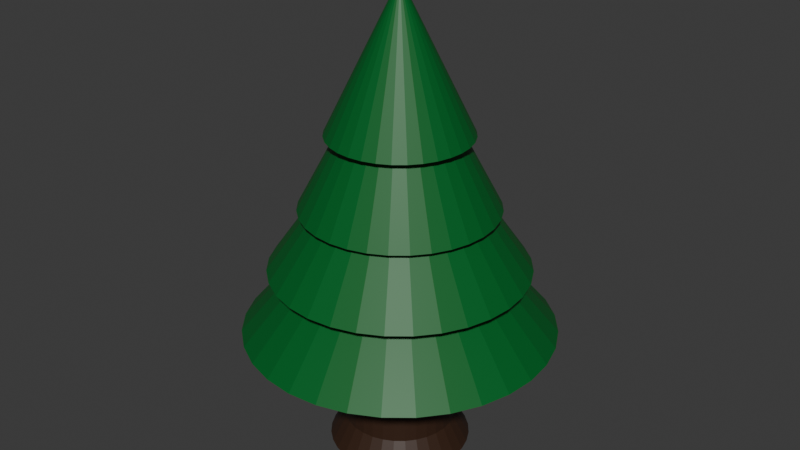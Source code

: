 # Source: ConeTree.blend  (saved by Blender 4.5.90; exported with 4.5.12 LTS)
import bpy
from mathutils import Matrix  # noqa: F401  (used for matrix-valued properties, if any)

bpy.ops.wm.read_factory_settings(use_empty=True)
scene = bpy.context.scene
scene.name = 'Scene'

# ---- collections
col_collection = bpy.data.collections.new('Collection'); scene.collection.children.link(col_collection)

# ---- materials (node trees are filled in below, after node groups)
mat_brown = bpy.data.materials.new('Brown')
mat_green = bpy.data.materials.new('Green')
mat_green.alpha_threshold = 0.0
mat_green.roughness = 0.5
mat_green.line_color = (0.0, 0.0, 0.0, 1.0)

# ---- material node trees
mat_brown.use_nodes = True; mat_brown.node_tree.nodes.clear()
_N = mat_brown.node_tree.nodes; _L = mat_brown.node_tree.links
n0 = _N.new('ShaderNodeBsdfPrincipled'); n0.name = 'Principled BSDF'; n0.location = (-200, 100)
n0.inputs[0].default_value = (0.03944, 0.01659, 0.007669, 1.0)
n1 = _N.new('ShaderNodeOutputMaterial'); n1.name = 'Material Output'; n1.location = (200, 100)
_L.new(n0.outputs[0], n1.inputs[0])
n1.is_active_output = True
mat_green.use_nodes = True; mat_green.node_tree.nodes.clear()
_N = mat_green.node_tree.nodes; _L = mat_green.node_tree.links
n0 = _N.new('ShaderNodeOutputMaterial'); n0.name = 'Material Output'; n0.location = (200, 100)
n1 = _N.new('ShaderNodeBsdfPrincipled'); n1.name = 'Principled BSDF'; n1.location = (-200, 100)
n1.inputs[0].default_value = (0.0004343, 0.13, 0.02037, 1.0)
n1.inputs[3].default_value = 1.45
_L.new(n1.outputs[0], n0.inputs[0])
n0.is_active_output = True

# ---- world
world_world = bpy.data.worlds.new('World'); scene.world = world_world
world_world.use_nodes = True; world_world.node_tree.nodes.clear()
_N = world_world.node_tree.nodes; _L = world_world.node_tree.links
n0 = _N.new('ShaderNodeOutputWorld'); n0.name = 'World Output'; n0.location = (200, 100)
n1 = _N.new('ShaderNodeBackground'); n1.name = 'Background'; n1.location = (-200, 100)
n1.inputs[0].default_value = (0.05088, 0.05088, 0.05088, 1.0)
_L.new(n1.outputs[0], n0.inputs[0])
n0.is_active_output = True
world_world.color = (0.05088, 0.05088, 0.05088)
world_world.sun_shadow_jitter_overblur = 0.0

# ---- meshes
me_cylinder = bpy.data.meshes.new('Cylinder')
me_cylinder.from_pydata([(-4.784e-10, 0.8034, 0.0), (1.514e-09, 0.6388, 0.3006), (0.1567, 0.7879, 0.0), (0.1246, 0.6266, 0.3006), (0.3074, 0.7422, 0.0), (0.2445, 0.5902, 0.3006), (0.4463, 0.668, 0.0), (0.3549, 0.5312, 0.3006), (0.5681, 0.5681, 0.0), (0.4517, 0.4517, 0.3006), (0.668, 0.4463, 0.0), (0.5312, 0.3549, 0.3006), (0.7422, 0.3074, 0.0), (0.5902, 0.2445, 0.3006), (0.7879, 0.1567, 0.0), (0.6266, 0.1246, 0.3006), (0.8034, -2.452e-09, 0.0), (0.6388, 0.0, 0.3006), (0.7879, -0.1567, 0.0), (0.6266, -0.1246, 0.3006), (0.7422, -0.3074, 0.0), (0.5902, -0.2445, 0.3006), (0.668, -0.4463, 0.0), (0.5312, -0.3549, 0.3006), (0.5681, -0.5681, 0.0), (0.4517, -0.4517, 0.3006), (0.4463, -0.668, 0.0), (0.3549, -0.5312, 0.3006), (0.3074, -0.7422, 0.0), (0.2445, -0.5902, 0.3006), (0.1567, -0.7879, 0.0), (0.1246, -0.6266, 0.3006), (-4.784e-10, -0.8034, 0.0), (1.514e-09, -0.6388, 0.3006), (-0.1567, -0.7879, 0.0), (-0.1246, -0.6266, 0.3006), (-0.3074, -0.7422, 0.0), (-0.2445, -0.5902, 0.3006), (-0.4463, -0.668, 0.0), (-0.3549, -0.5312, 0.3006), (-0.5681, -0.5681, 0.0), (-0.4517, -0.4517, 0.3006), (-0.668, -0.4463, 0.0), (-0.5312, -0.3549, 0.3006), (-0.7422, -0.3074, 0.0), (-0.5902, -0.2445, 0.3006), (-0.7879, -0.1567, 0.0), (-0.6266, -0.1246, 0.3006), (-0.8034, -2.452e-09, 0.0), (-0.6388, 0.0, 0.3006), (-0.7879, 0.1567, 0.0), (-0.6266, 0.1246, 0.3006), (-0.7422, 0.3074, 0.0), (-0.5902, 0.2445, 0.3006), (-0.668, 0.4463, 0.0), (-0.5312, 0.3549, 0.3006), (-0.5681, 0.5681, 0.0), (-0.4517, 0.4517, 0.3006), (-0.4463, 0.668, 0.0), (-0.3549, 0.5312, 0.3006), (-0.3074, 0.7422, 0.0), (-0.2445, 0.5902, 0.3006), (-0.1567, 0.7879, 0.0), (-0.1246, 0.6266, 0.3006), (0.1139, 0.5728, 1.807), (7.913e-09, 0.584, 1.807), (0.2235, 0.5396, 1.807), (0.3245, 0.4856, 1.807), (0.413, 0.413, 1.807), (0.4856, 0.3245, 1.807), (0.5396, 0.2235, 1.807), (0.5728, 0.1139, 1.807), (0.584, -3.196e-10, 1.807), (0.5728, -0.1139, 1.807), (0.5396, -0.2235, 1.807), (0.4856, -0.3245, 1.807), (0.413, -0.413, 1.807), (0.3245, -0.4856, 1.807), (0.2235, -0.5396, 1.807), (0.1139, -0.5728, 1.807), (7.913e-09, -0.584, 1.807), (-0.1139, -0.5728, 1.807), (-0.2235, -0.5396, 1.807), (-0.3245, -0.4856, 1.807), (-0.413, -0.413, 1.807), (-0.4856, -0.3245, 1.807), (-0.5396, -0.2235, 1.807), (-0.5728, -0.1139, 1.807), (-0.584, -3.196e-10, 1.807), (-0.5728, 0.1139, 1.807), (-0.5396, 0.2235, 1.807), (-0.4856, 0.3245, 1.807), (-0.413, 0.413, 1.807), (-0.3245, 0.4856, 1.807), (-0.2235, 0.5396, 1.807), (-0.1139, 0.5728, 1.807), (0.09923, 0.4989, 3.824), (-1.813e-08, 0.5086, 3.824), (0.1946, 0.4699, 3.824), (0.2826, 0.4229, 3.824), (0.3597, 0.3597, 3.824), (0.4229, 0.2826, 3.824), (0.4699, 0.1946, 3.824), (0.4989, 0.09923, 3.824), (0.5086, -6.138e-10, 3.824), (0.4989, -0.09923, 3.824), (0.4699, -0.1946, 3.824), (0.4229, -0.2826, 3.824), (0.3597, -0.3597, 3.824), (0.2826, -0.4229, 3.824), (0.1946, -0.4699, 3.824), (0.09923, -0.4989, 3.824), (-1.813e-08, -0.5086, 3.824), (-0.09923, -0.4989, 3.824), (-0.1946, -0.4699, 3.824), (-0.2826, -0.4229, 3.824), (-0.3597, -0.3597, 3.824), (-0.4229, -0.2826, 3.824), (-0.4699, -0.1946, 3.824), (-0.4989, -0.09923, 3.824), (-0.5086, -6.138e-10, 3.824), (-0.4989, 0.09923, 3.824), (-0.4699, 0.1946, 3.824), (-0.4229, 0.2826, 3.824), (-0.3597, 0.3597, 3.824), (-0.2826, 0.4229, 3.824), (-0.1946, 0.4699, 3.824), (-0.09923, 0.4989, 3.824), (0.04529, 0.2277, 4.651), (3.469e-07, 0.2322, 4.651), (0.08884, 0.2145, 4.651), (0.129, 0.193, 4.651), (0.1642, 0.1642, 4.651), (0.193, 0.129, 4.651), (0.2145, 0.08884, 4.651), (0.2277, 0.04529, 4.651), (0.2322, 6.301e-09, 4.651), (0.2277, -0.04529, 4.651), (0.2145, -0.08884, 4.651), (0.193, -0.129, 4.651), (0.1642, -0.1642, 4.651), (0.129, -0.193, 4.651), (0.08884, -0.2145, 4.651), (0.04529, -0.2277, 4.651), (3.469e-07, -0.2322, 4.651), (-0.04529, -0.2277, 4.651), (-0.08884, -0.2145, 4.651), (-0.129, -0.193, 4.651), (-0.1642, -0.1642, 4.651), (-0.193, -0.129, 4.651), (-0.2145, -0.08884, 4.651), (-0.2277, -0.04529, 4.651), (-0.2322, 6.301e-09, 4.651), (-0.2277, 0.04529, 4.651), (-0.2145, 0.08884, 4.651), (-0.193, 0.129, 4.651), (-0.1642, 0.1642, 4.651), (-0.129, 0.193, 4.651), (-0.08884, 0.2145, 4.651), (-0.04529, 0.2277, 4.651), (-4.784e-10, 0.0, 0.0)], [], [(0, 1, 3, 2), (2, 3, 5, 4), (4, 5, 7, 6), (6, 7, 9, 8), (8, 9, 11, 10), (10, 11, 13, 12), (12, 13, 15, 14), (14, 15, 17, 16), (16, 17, 19, 18), (18, 19, 21, 20), (20, 21, 23, 22), (22, 23, 25, 24), (24, 25, 27, 26), (26, 27, 29, 28), (28, 29, 31, 30), (30, 31, 33, 32), (32, 33, 35, 34), (34, 35, 37, 36), (36, 37, 39, 38), (38, 39, 41, 40), (40, 41, 43, 42), (42, 43, 45, 44), (44, 45, 47, 46), (46, 47, 49, 48), (48, 49, 51, 50), (50, 51, 53, 52), (52, 53, 55, 54), (54, 55, 57, 56), (56, 57, 59, 58), (58, 59, 61, 60), (5, 3, 64, 66), (60, 61, 63, 62), (62, 63, 1, 0), (60, 62, 160), (81, 80, 112, 113), (23, 21, 74, 75), (41, 39, 83, 84), (59, 57, 92, 93), (15, 13, 70, 71), (33, 31, 79, 80), (51, 49, 88, 89), (7, 5, 66, 67), (25, 23, 75, 76), (43, 41, 84, 85), (61, 59, 93, 94), (17, 15, 71, 72), (35, 33, 80, 81), (53, 51, 89, 90), (9, 7, 67, 68), (27, 25, 76, 77), (45, 43, 85, 86), (63, 61, 94, 95), (19, 17, 72, 73), (37, 35, 81, 82), (55, 53, 90, 91), (11, 9, 68, 69), (29, 27, 77, 78), (47, 45, 86, 87), (3, 1, 65, 64), (1, 63, 95, 65), (21, 19, 73, 74), (39, 37, 82, 83), (57, 55, 91, 92), (13, 11, 69, 70), (31, 29, 78, 79), (49, 47, 87, 88), (116, 115, 147, 148), (68, 67, 99, 100), (95, 94, 126, 127), (82, 81, 113, 114), (69, 68, 100, 101), (65, 95, 127, 97), (83, 82, 114, 115), (70, 69, 101, 102), (84, 83, 115, 116), (71, 70, 102, 103), (85, 84, 116, 117), (72, 71, 103, 104), (86, 85, 117, 118), (73, 72, 104, 105), (87, 86, 118, 119), (74, 73, 105, 106), (88, 87, 119, 120), (75, 74, 106, 107), (89, 88, 120, 121), (76, 75, 107, 108), (90, 89, 121, 122), (77, 76, 108, 109), (91, 90, 122, 123), (78, 77, 109, 110), (64, 65, 97, 96), (92, 91, 123, 124), (79, 78, 110, 111), (66, 64, 96, 98), (93, 92, 124, 125), (80, 79, 111, 112), (67, 66, 98, 99), (94, 93, 125, 126), (128, 129, 159, 158, 157, 156, 155, 154, 153, 152, 151, 150, 149, 148, 147, 146, 145, 144, 143, 142, 141, 140, 139, 138, 137, 136, 135, 134, 133, 132, 131, 130), (103, 102, 134, 135), (117, 116, 148, 149), (104, 103, 135, 136), (118, 117, 149, 150), (105, 104, 136, 137), (119, 118, 150, 151), (106, 105, 137, 138), (120, 119, 151, 152), (107, 106, 138, 139), (121, 120, 152, 153), (108, 107, 139, 140), (122, 121, 153, 154), (109, 108, 140, 141), (123, 122, 154, 155), (110, 109, 141, 142), (96, 97, 129, 128), (124, 123, 155, 156), (111, 110, 142, 143), (98, 96, 128, 130), (125, 124, 156, 157), (112, 111, 143, 144), (99, 98, 130, 131), (126, 125, 157, 158), (113, 112, 144, 145), (100, 99, 131, 132), (127, 126, 158, 159), (114, 113, 145, 146), (101, 100, 132, 133), (97, 127, 159, 129), (115, 114, 146, 147), (102, 101, 133, 134), (62, 0, 160), (28, 30, 160), (44, 46, 160), (12, 14, 160), (160, 48, 50), (50, 52, 160), (52, 54, 160), (54, 56, 160), (56, 58, 160), (58, 60, 160), (30, 32, 160), (160, 16, 18), (18, 20, 160), (20, 22, 160), (22, 24, 160), (24, 26, 160), (26, 28, 160), (46, 48, 160), (160, 32, 34), (34, 36, 160), (36, 38, 160), (38, 40, 160), (40, 42, 160), (42, 44, 160), (14, 16, 160), (160, 0, 2), (2, 4, 160), (4, 6, 160), (6, 8, 160), (8, 10, 160), (10, 12, 160)])
_uv = me_cylinder.uv_layers.new(name='UVMap')
_uv.uv.foreach_set('vector', [1.0, 0.5, 1.0, 1.0, 0.9688, 1.0, 0.9688, 0.5, 0.9688, 0.5, 0.9688, 1.0, 0.9375, 1.0, 0.9375, 0.5, 0.9375, 0.5, 0.9375, 1.0, 0.9062, 1.0, 0.9062, 0.5, 0.9062, 0.5, 0.9062, 1.0, 0.875, 1.0, 0.875, 0.5, 0.875, 0.5, 0.875, 1.0, 0.8438, 1.0, 0.8438, 0.5, 0.8438, 0.5, 0.8438, 1.0, 0.8125, 1.0, 0.8125, 0.5, 0.8125, 0.5, 0.8125, 1.0, 0.7812, 1.0, 0.7812, 0.5, 0.7812, 0.5, 0.7812, 1.0, 0.75, 1.0, 0.75, 0.5, 0.75, 0.5, 0.75, 1.0, 0.7188, 1.0, 0.7188, 0.5, 0.7188, 0.5, 0.7188, 1.0, 0.6875, 1.0, 0.6875, 0.5, 0.6875, 0.5, 0.6875, 1.0, 0.6562, 1.0, 0.6562, 0.5, 0.6562, 0.5, 0.6562, 1.0, 0.625, 1.0, 0.625, 0.5, 0.625, 0.5, 0.625, 1.0, 0.5938, 1.0, 0.5938, 0.5, 0.5938, 0.5, 0.5938, 1.0, 0.5625, 1.0, 0.5625, 0.5, 0.5625, 0.5, 0.5625, 1.0, 0.5312, 1.0, 0.5312, 0.5, 0.5312, 0.5, 0.5312, 1.0, 0.5, 1.0, 0.5, 0.5, 0.5, 0.5, 0.5, 1.0, 0.4688, 1.0, 0.4688, 0.5, 0.4688, 0.5, 0.4688, 1.0, 0.4375, 1.0, 0.4375, 0.5, 0.4375, 0.5, 0.4375, 1.0, 0.4062, 1.0, 0.4062, 0.5, 0.4062, 0.5, 0.4062, 1.0, 0.375, 1.0, 0.375, 0.5, 0.375, 0.5, 0.375, 1.0, 0.3438, 1.0, 0.3438, 0.5, 0.3438, 0.5, 0.3438, 1.0, 0.3125, 1.0, 0.3125, 0.5, 0.3125, 0.5, 0.3125, 1.0, 0.2812, 1.0, 0.2812, 0.5, 0.2812, 0.5, 0.2812, 1.0, 0.25, 1.0, 0.25, 0.5, 0.25, 0.5, 0.25, 1.0, 0.2188, 1.0, 0.2188, 0.5, 0.2188, 0.5, 0.2188, 1.0, 0.1875, 1.0, 0.1875, 0.5, 0.1875, 0.5, 0.1875, 1.0, 0.1562, 1.0, 0.1562, 0.5, 0.1562, 0.5, 0.1562, 1.0, 0.125, 1.0, 0.125, 0.5, 0.125, 0.5, 0.125, 1.0, 0.09375, 1.0, 0.09375, 0.5, 0.09375, 0.5, 0.09375, 1.0, 0.0625, 1.0, 0.0625, 0.5, 0.9375, 1.0, 0.9688, 1.0, 0.9688, 1.0, 0.9375, 1.0, 0.0625, 0.5, 0.0625, 1.0, 0.03125, 1.0, 0.03125, 0.5, 0.03125, 0.5, 0.03125, 1.0, 0.0, 1.0, 0.0, 0.5, 0.6582, 0.4717, 0.7032, 0.4854, 0.75, 0.25, 0.4688, 1.0, 0.5, 1.0, 0.5, 1.0, 0.4688, 1.0, 0.6562, 1.0, 0.6875, 1.0, 0.6875, 1.0, 0.6562, 1.0, 0.375, 1.0, 0.4062, 1.0, 0.4062, 1.0, 0.375, 1.0, 0.09375, 1.0, 0.125, 1.0, 0.125, 1.0, 0.09375, 1.0, 0.7812, 1.0, 0.8125, 1.0, 0.8125, 1.0, 0.7812, 1.0, 0.5, 1.0, 0.5312, 1.0, 0.5312, 1.0, 0.5, 1.0, 0.2188, 1.0, 0.25, 1.0, 0.25, 1.0, 0.2188, 1.0, 0.9062, 1.0, 0.9375, 1.0, 0.9375, 1.0, 0.9062, 1.0, 0.625, 1.0, 0.6562, 1.0, 0.6562, 1.0, 0.625, 1.0, 0.3438, 1.0, 0.375, 1.0, 0.375, 1.0, 0.3438, 1.0, 0.0625, 1.0, 0.09375, 1.0, 0.09375, 1.0, 0.0625, 1.0, 0.75, 1.0, 0.7812, 1.0, 0.7812, 1.0, 0.75, 1.0, 0.4688, 1.0, 0.5, 1.0, 0.5, 1.0, 0.4688, 1.0, 0.1875, 1.0, 0.2188, 1.0, 0.2188, 1.0, 0.1875, 1.0, 0.875, 1.0, 0.9062, 1.0, 0.9062, 1.0, 0.875, 1.0, 0.5938, 1.0, 0.625, 1.0, 0.625, 1.0, 0.5938, 1.0, 0.3125, 1.0, 0.3438, 1.0, 0.3438, 1.0, 0.3125, 1.0, 0.03125, 1.0, 0.0625, 1.0, 0.0625, 1.0, 0.03125, 1.0, 0.7188, 1.0, 0.75, 1.0, 0.75, 1.0, 0.7188, 1.0, 0.4375, 1.0, 0.4688, 1.0, 0.4688, 1.0, 0.4375, 1.0, 0.1562, 1.0, 0.1875, 1.0, 0.1875, 1.0, 0.1562, 1.0, 0.8438, 1.0, 0.875, 1.0, 0.875, 1.0, 0.8438, 1.0, 0.5625, 1.0, 0.5938, 1.0, 0.5938, 1.0, 0.5625, 1.0, 0.2812, 1.0, 0.3125, 1.0, 0.3125, 1.0, 0.2812, 1.0, 0.9688, 1.0, 1.0, 1.0, 1.0, 1.0, 0.9688, 1.0, 0.0, 1.0, 0.03125, 1.0, 0.03125, 1.0, 0.0, 1.0, 0.6875, 1.0, 0.7188, 1.0, 0.7188, 1.0, 0.6875, 1.0, 0.4062, 1.0, 0.4375, 1.0, 0.4375, 1.0, 0.4062, 1.0, 0.125, 1.0, 0.1562, 1.0, 0.1562, 1.0, 0.125, 1.0, 0.8125, 1.0, 0.8438, 1.0, 0.8438, 1.0, 0.8125, 1.0, 0.5312, 1.0, 0.5625, 1.0, 0.5625, 1.0, 0.5312, 1.0, 0.25, 1.0, 0.2812, 1.0, 0.2812, 1.0, 0.25, 1.0, 0.375, 1.0, 0.4062, 1.0, 0.4062, 1.0, 0.375, 1.0, 0.875, 1.0, 0.9062, 1.0, 0.9062, 1.0, 0.875, 1.0, 0.03125, 1.0, 0.0625, 1.0, 0.0625, 1.0, 0.03125, 1.0, 0.4375, 1.0, 0.4688, 1.0, 0.4688, 1.0, 0.4375, 1.0, 0.8438, 1.0, 0.875, 1.0, 0.875, 1.0, 0.8438, 1.0, 0.0, 1.0, 0.03125, 1.0, 0.03125, 1.0, 0.0, 1.0, 0.4062, 1.0, 0.4375, 1.0, 0.4375, 1.0, 0.4062, 1.0, 0.8125, 1.0, 0.8438, 1.0, 0.8438, 1.0, 0.8125, 1.0, 0.375, 1.0, 0.4062, 1.0, 0.4062, 1.0, 0.375, 1.0, 0.7812, 1.0, 0.8125, 1.0, 0.8125, 1.0, 0.7812, 1.0, 0.3438, 1.0, 0.375, 1.0, 0.375, 1.0, 0.3438, 1.0, 0.75, 1.0, 0.7812, 1.0, 0.7812, 1.0, 0.75, 1.0, 0.3125, 1.0, 0.3438, 1.0, 0.3438, 1.0, 0.3125, 1.0, 0.7188, 1.0, 0.75, 1.0, 0.75, 1.0, 0.7188, 1.0, 0.2812, 1.0, 0.3125, 1.0, 0.3125, 1.0, 0.2812, 1.0, 0.6875, 1.0, 0.7188, 1.0, 0.7188, 1.0, 0.6875, 1.0, 0.25, 1.0, 0.2812, 1.0, 0.2812, 1.0, 0.25, 1.0, 0.6562, 1.0, 0.6875, 1.0, 0.6875, 1.0, 0.6562, 1.0, 0.2188, 1.0, 0.25, 1.0, 0.25, 1.0, 0.2188, 1.0, 0.625, 1.0, 0.6562, 1.0, 0.6562, 1.0, 0.625, 1.0, 0.1875, 1.0, 0.2188, 1.0, 0.2188, 1.0, 0.1875, 1.0, 0.5938, 1.0, 0.625, 1.0, 0.625, 1.0, 0.5938, 1.0, 0.1562, 1.0, 0.1875, 1.0, 0.1875, 1.0, 0.1562, 1.0, 0.5625, 1.0, 0.5938, 1.0, 0.5938, 1.0, 0.5625, 1.0, 0.9688, 1.0, 1.0, 1.0, 1.0, 1.0, 0.9688, 1.0, 0.125, 1.0, 0.1562, 1.0, 0.1562, 1.0, 0.125, 1.0, 0.5312, 1.0, 0.5625, 1.0, 0.5625, 1.0, 0.5312, 1.0, 0.9375, 1.0, 0.9688, 1.0, 0.9688, 1.0, 0.9375, 1.0, 0.09375, 1.0, 0.125, 1.0, 0.125, 1.0, 0.09375, 1.0, 0.5, 1.0, 0.5312, 1.0, 0.5312, 1.0, 0.5, 1.0, 0.9062, 1.0, 0.9375, 1.0, 0.9375, 1.0, 0.9062, 1.0, 0.0625, 1.0, 0.09375, 1.0, 0.09375, 1.0, 0.0625, 1.0, 0.2968, 0.4854, 0.25, 0.49, 0.2032, 0.4854, 0.1582, 0.4717, 0.1167, 0.4496, 0.08029, 0.4197, 0.05045, 0.3833, 0.02827, 0.3418, 0.01461, 0.2968, 0.01, 0.25, 0.01461, 0.2032, 0.02827, 0.1582, 0.05045, 0.1167, 0.08029, 0.08029, 0.1167, 0.05045, 0.1582, 0.02827, 0.2032, 0.01461, 0.25, 0.01, 0.2968, 0.01461, 0.3418, 0.02827, 0.3833, 0.05045, 0.4197, 0.08029, 0.4496, 0.1167, 0.4717, 0.1582, 0.4854, 0.2032, 0.49, 0.25, 0.4854, 0.2968, 0.4717, 0.3418, 0.4496, 0.3833, 0.4197, 0.4197, 0.3833, 0.4496, 0.3418, 0.4717, 0.7812, 1.0, 0.8125, 1.0, 0.8125, 1.0, 0.7812, 1.0, 0.3438, 1.0, 0.375, 1.0, 0.375, 1.0, 0.3438, 1.0, 0.75, 1.0, 0.7812, 1.0, 0.7812, 1.0, 0.75, 1.0, 0.3125, 1.0, 0.3438, 1.0, 0.3438, 1.0, 0.3125, 1.0, 0.7188, 1.0, 0.75, 1.0, 0.75, 1.0, 0.7188, 1.0, 0.2812, 1.0, 0.3125, 1.0, 0.3125, 1.0, 0.2812, 1.0, 0.6875, 1.0, 0.7188, 1.0, 0.7188, 1.0, 0.6875, 1.0, 0.25, 1.0, 0.2812, 1.0, 0.2812, 1.0, 0.25, 1.0, 0.6562, 1.0, 0.6875, 1.0, 0.6875, 1.0, 0.6562, 1.0, 0.2188, 1.0, 0.25, 1.0, 0.25, 1.0, 0.2188, 1.0, 0.625, 1.0, 0.6562, 1.0, 0.6562, 1.0, 0.625, 1.0, 0.1875, 1.0, 0.2188, 1.0, 0.2188, 1.0, 0.1875, 1.0, 0.5938, 1.0, 0.625, 1.0, 0.625, 1.0, 0.5938, 1.0, 0.1562, 1.0, 0.1875, 1.0, 0.1875, 1.0, 0.1562, 1.0, 0.5625, 1.0, 0.5938, 1.0, 0.5938, 1.0, 0.5625, 1.0, 0.9688, 1.0, 1.0, 1.0, 1.0, 1.0, 0.9688, 1.0, 0.125, 1.0, 0.1562, 1.0, 0.1562, 1.0, 0.125, 1.0, 0.5312, 1.0, 0.5625, 1.0, 0.5625, 1.0, 0.5312, 1.0, 0.9375, 1.0, 0.9688, 1.0, 0.9688, 1.0, 0.9375, 1.0, 0.09375, 1.0, 0.125, 1.0, 0.125, 1.0, 0.09375, 1.0, 0.5, 1.0, 0.5312, 1.0, 0.5312, 1.0, 0.5, 1.0, 0.9062, 1.0, 0.9375, 1.0, 0.9375, 1.0, 0.9062, 1.0, 0.0625, 1.0, 0.09375, 1.0, 0.09375, 1.0, 0.0625, 1.0, 0.4688, 1.0, 0.5, 1.0, 0.5, 1.0, 0.4688, 1.0, 0.875, 1.0, 0.9062, 1.0, 0.9062, 1.0, 0.875, 1.0, 0.03125, 1.0, 0.0625, 1.0, 0.0625, 1.0, 0.03125, 1.0, 0.4375, 1.0, 0.4688, 1.0, 0.4688, 1.0, 0.4375, 1.0, 0.8438, 1.0, 0.875, 1.0, 0.875, 1.0, 0.8438, 1.0, 0.0, 1.0, 0.03125, 1.0, 0.03125, 1.0, 0.0, 1.0, 0.4062, 1.0, 0.4375, 1.0, 0.4375, 1.0, 0.4062, 1.0, 0.8125, 1.0, 0.8438, 1.0, 0.8438, 1.0, 0.8125, 1.0, 0.7032, 0.4854, 0.75, 0.49, 0.75, 0.25, 0.8418, 0.02827, 0.7968, 0.01461, 0.75, 0.25, 0.5283, 0.1582, 0.5146, 0.2032, 0.75, 0.25, 0.9717, 0.3418, 0.9854, 0.2968, 0.75, 0.25, 0.75, 0.25, 0.51, 0.25, 0.5146, 0.2968, 0.5146, 0.2968, 0.5283, 0.3418, 0.75, 0.25, 0.5283, 0.3418, 0.5504, 0.3833, 0.75, 0.25, 0.5504, 0.3833, 0.5803, 0.4197, 0.75, 0.25, 0.5803, 0.4197, 0.6167, 0.4496, 0.75, 0.25, 0.6167, 0.4496, 0.6582, 0.4717, 0.75, 0.25, 0.7968, 0.01461, 0.75, 0.01, 0.75, 0.25, 0.75, 0.25, 0.99, 0.25, 0.9854, 0.2032, 0.9854, 0.2032, 0.9717, 0.1582, 0.75, 0.25, 0.9717, 0.1582, 0.9496, 0.1167, 0.75, 0.25, 0.9496, 0.1167, 0.9197, 0.08029, 0.75, 0.25, 0.9197, 0.08029, 0.8833, 0.05045, 0.75, 0.25, 0.8833, 0.05045, 0.8418, 0.02827, 0.75, 0.25, 0.5146, 0.2032, 0.51, 0.25, 0.75, 0.25, 0.75, 0.25, 0.75, 0.01, 0.7032, 0.01461, 0.7032, 0.01461, 0.6582, 0.02827, 0.75, 0.25, 0.6582, 0.02827, 0.6167, 0.05045, 0.75, 0.25, 0.6167, 0.05045, 0.5803, 0.08029, 0.75, 0.25, 0.5803, 0.08029, 0.5504, 0.1167, 0.75, 0.25, 0.5504, 0.1167, 0.5283, 0.1582, 0.75, 0.25, 0.9854, 0.2968, 0.99, 0.25, 0.75, 0.25, 0.75, 0.25, 0.75, 0.49, 0.7968, 0.4854, 0.7968, 0.4854, 0.8418, 0.4717, 0.75, 0.25, 0.8418, 0.4717, 0.8833, 0.4496, 0.75, 0.25, 0.8833, 0.4496, 0.9197, 0.4197, 0.75, 0.25, 0.9197, 0.4197, 0.9496, 0.3833, 0.75, 0.25, 0.9496, 0.3833, 0.9717, 0.3418, 0.75, 0.25])
me_cylinder.materials.append(mat_brown)
me_cylinder.update()
me_cylinder_001 = bpy.data.meshes.new('Cylinder.001')
me_cylinder_001.from_pydata([(-3.915e-09, 0.7913, 1.263), (0.1544, 0.7761, 1.263), (0.3028, 0.7311, 1.263), (0.4396, 0.6579, 1.263), (0.5595, 0.5595, 1.263), (0.6579, 0.4396, 1.263), (0.7311, 0.3028, 1.263), (0.7761, 0.1544, 1.263), (0.7913, -4.8e-09, 1.263), (0.7761, -0.1544, 1.263), (0.7311, -0.3028, 1.263), (0.6579, -0.4396, 1.263), (0.5595, -0.5595, 1.263), (0.4396, -0.6579, 1.263), (0.3028, -0.7311, 1.263), (0.1544, -0.7761, 1.263), (-3.915e-09, -0.7913, 1.263), (-0.1544, -0.7761, 1.263), (2.9e-09, 1.265e-09, 2.882), (-0.3028, -0.7311, 1.263), (-0.4396, -0.6579, 1.263), (-0.5595, -0.5595, 1.263), (-0.6579, -0.4396, 1.263), (-0.7311, -0.3028, 1.263), (-0.7761, -0.1544, 1.263), (-0.7913, -4.8e-09, 1.263), (-0.7761, 0.1544, 1.263), (-0.7311, 0.3028, 1.263), (-0.6579, 0.4396, 1.263), (-0.5595, 0.5595, 1.263), (-0.4396, 0.6579, 1.263), (-0.3028, 0.7311, 1.263), (-0.1544, 0.7761, 1.263), (-5.393e-09, 1.09, 0.439), (0.2127, 1.069, 0.439), (0.4171, 1.007, 0.439), (0.6056, 0.9063, 0.439), (0.7708, 0.7708, 0.439), (0.9063, 0.6056, 0.439), (1.007, 0.4171, 0.439), (1.069, 0.2127, 0.439), (1.09, -6.612e-09, 0.439), (1.069, -0.2127, 0.439), (1.007, -0.4171, 0.439), (0.9063, -0.6056, 0.439), (0.7708, -0.7708, 0.439), (0.6056, -0.9063, 0.439), (0.4171, -1.007, 0.439), (0.2127, -1.069, 0.439), (-5.393e-09, -1.09, 0.439), (-0.2127, -1.069, 0.439), (-0.4171, -1.007, 0.439), (-0.6056, -0.9063, 0.439), (-0.7708, -0.7708, 0.439), (-0.9063, -0.6056, 0.439), (-1.007, -0.4171, 0.439), (-1.069, -0.2127, 0.439), (-1.09, -6.612e-09, 0.439), (-1.069, 0.2127, 0.439), (-1.007, 0.4171, 0.439), (-0.9063, 0.6056, 0.439), (-0.7708, 0.7708, 0.439), (-0.6056, 0.9063, 0.439), (-0.4171, 1.007, 0.439), (-0.2127, 1.069, 0.439), (-7.122e-09, 1.44, -0.2597), (0.2808, 1.412, -0.2597), (0.5509, 1.33, -0.2597), (0.7997, 1.197, -0.2597), (1.018, 1.018, -0.2597), (1.197, 0.7997, -0.2597), (1.33, 0.5509, -0.2597), (1.412, 0.2808, -0.2597), (1.44, -8.732e-09, -0.2597), (1.412, -0.2808, -0.2597), (1.33, -0.5509, -0.2597), (1.197, -0.7997, -0.2597), (1.018, -1.018, -0.2597), (0.7997, -1.197, -0.2597), (0.5509, -1.33, -0.2597), (0.2808, -1.412, -0.2597), (-7.122e-09, -1.44, -0.2597), (-0.2808, -1.412, -0.2597), (-0.5509, -1.33, -0.2597), (-0.7997, -1.197, -0.2597), (-1.018, -1.018, -0.2597), (-1.197, -0.7997, -0.2597), (-1.33, -0.5509, -0.2597), (-1.412, -0.2808, -0.2597), (-1.44, -8.732e-09, -0.2597), (-1.412, 0.2808, -0.2597), (-1.33, 0.5509, -0.2597), (-1.197, 0.7997, -0.2597), (-1.018, 1.018, -0.2597), (-0.7997, 1.197, -0.2597), (-0.5509, 1.33, -0.2597), (-0.2808, 1.412, -0.2597), (-8.648e-09, 1.748, -1.0), (0.341, 1.714, -1.0), (0.6689, 1.615, -1.0), (0.9711, 1.453, -1.0), (1.236, 1.236, -1.0), (1.453, 0.9711, -1.0), (1.615, 0.6689, -1.0), (1.714, 0.341, -1.0), (1.748, -1.06e-08, -1.0), (1.714, -0.341, -1.0), (1.615, -0.6689, -1.0), (1.453, -0.9711, -1.0), (1.236, -1.236, -1.0), (0.9711, -1.453, -1.0), (0.6689, -1.615, -1.0), (0.341, -1.714, -1.0), (-8.648e-09, -1.748, -1.0), (-0.341, -1.714, -1.0), (-0.6689, -1.615, -1.0), (-0.9711, -1.453, -1.0), (-1.236, -1.236, -1.0), (-1.453, -0.9711, -1.0), (-1.615, -0.6689, -1.0), (-1.714, -0.341, -1.0), (-1.748, -1.06e-08, -1.0), (-1.714, 0.341, -1.0), (-1.615, 0.6689, -1.0), (-1.453, 0.9711, -1.0), (-1.236, 1.236, -1.0), (-0.9711, 1.453, -1.0), (-0.6689, 1.615, -1.0), (-0.341, 1.714, -1.0), (-0.2181, 1.096, -0.2597), (-0.4277, 1.033, -0.2597), (-1.118, -1.46e-09, -0.2597), (0.2181, -1.096, -0.2597), (-1.205e-09, -1.118, -0.2597), (-1.033, -0.4277, -0.2597), (-1.096, -0.2181, -0.2597), (0.2181, 1.096, -0.2597), (0.4277, 1.033, -0.2597), (0.621, 0.9294, -0.2597), (0.7904, 0.7904, -0.2597), (0.9294, 0.621, -0.2597), (-0.621, 0.9294, -0.2597), (-0.7904, 0.7904, -0.2597), (-0.9294, 0.621, -0.2597), (-1.033, 0.4277, -0.2597), (-1.096, 0.2181, -0.2597), (-1.205e-09, 1.118, -0.2597), (1.033, 0.4277, -0.2597), (1.096, 0.2181, -0.2597), (1.033, -0.4277, -0.2597), (1.096, -0.2181, -0.2597), (1.118, -1.46e-09, -0.2597), (0.9294, -0.621, -0.2597), (0.621, -0.9294, -0.2597), (0.7904, -0.7904, -0.2597), (0.4277, -1.033, -0.2597), (-0.2181, -1.096, -0.2597), (-0.4277, -1.033, -0.2597), (-0.7904, -0.7904, -0.2597), (-0.621, -0.9294, -0.2597), (-0.9294, -0.621, -0.2597), (-0.1853, 0.9314, 0.439), (0.1853, -0.9314, 0.439), (-0.9314, -0.1853, 0.439), (-1.337e-09, 0.9497, 0.439), (0.8774, 0.3634, 0.439), (0.6715, 0.6715, 0.439), (0.7896, 0.5276, 0.439), (-0.5276, 0.7896, 0.439), (-0.3634, 0.8774, 0.439), (-0.6715, 0.6715, 0.439), (-0.9314, 0.1853, 0.439), (-0.8774, 0.3634, 0.439), (-0.7896, 0.5276, 0.439), (-0.9497, -1.625e-09, 0.439), (0.9314, 0.1853, 0.439), (0.9497, -1.625e-09, 0.439), (0.9314, -0.1853, 0.439), (0.8774, -0.3634, 0.439), (0.7896, -0.5276, 0.439), (0.3634, -0.8774, 0.439), (0.5276, -0.7896, 0.439), (0.6715, -0.6715, 0.439), (0.5276, 0.7896, 0.439), (0.3634, 0.8774, 0.439), (0.1853, 0.9314, 0.439), (-0.3634, -0.8774, 0.439), (-0.5276, -0.7896, 0.439), (-0.1853, -0.9314, 0.439), (-0.6715, -0.6715, 0.439), (-0.7896, -0.5276, 0.439), (-0.8774, -0.3634, 0.439), (-1.337e-09, -0.9497, 0.439), (0.4613, 0.4613, 1.263), (0.2497, 0.6028, 1.263), (0.3625, 0.5425, 1.263), (0.1273, 0.6399, 1.263), (0.5425, 0.3625, 1.263), (-2.24e-10, 0.6524, 1.263), (0.6524, -2.629e-10, 1.263), (0.6399, 0.1273, 1.263), (0.6028, 0.2497, 1.263), (0.6399, -0.1273, 1.263), (0.6028, -0.2497, 1.263), (-0.1273, 0.6399, 1.263), (0.3625, -0.5425, 1.263), (0.4613, -0.4613, 1.263), (0.5425, -0.3625, 1.263), (0.2497, -0.6028, 1.263), (0.1273, -0.6399, 1.263), (-0.3625, 0.5425, 1.263), (-0.4613, 0.4613, 1.263), (-0.5425, 0.3625, 1.263), (-0.6399, 0.1273, 1.263), (-0.6028, 0.2497, 1.263), (-0.2497, 0.6028, 1.263), (-0.6524, -2.629e-10, 1.263), (-0.6028, -0.2497, 1.263), (-0.6399, -0.1273, 1.263), (-2.24e-10, -0.6524, 1.263), (-0.5425, -0.3625, 1.263), (-0.4613, -0.4613, 1.263), (-0.3625, -0.5425, 1.263), (-0.2497, -0.6028, 1.263), (-0.1273, -0.6399, 1.263), (2.384e-07, -1.06e-08, -1.0)], [], [(0, 18, 1), (1, 18, 2), (2, 18, 3), (3, 18, 4), (4, 18, 5), (5, 18, 6), (6, 18, 7), (7, 18, 8), (8, 18, 9), (9, 18, 10), (10, 18, 11), (11, 18, 12), (12, 18, 13), (13, 18, 14), (14, 18, 15), (15, 18, 16), (16, 18, 17), (17, 18, 19), (19, 18, 20), (20, 18, 21), (21, 18, 22), (22, 18, 23), (23, 18, 24), (24, 18, 25), (25, 18, 26), (26, 18, 27), (27, 18, 28), (28, 18, 29), (29, 18, 30), (30, 18, 31), (31, 18, 32), (32, 18, 0), (32, 198, 204), (33, 198, 196, 34), (34, 196, 194, 35), (35, 194, 195, 36), (36, 195, 193, 37), (37, 193, 197, 38), (38, 197, 201, 39), (39, 201, 200, 40), (40, 200, 199, 41), (41, 199, 202, 42), (42, 202, 203, 43), (43, 203, 207, 44), (44, 207, 206, 45), (45, 206, 205, 46), (46, 205, 208, 47), (47, 208, 209, 48), (48, 209, 219, 49), (49, 219, 224, 50), (50, 224, 223, 51), (51, 223, 222, 52), (52, 222, 221, 53), (53, 221, 220, 54), (54, 220, 217, 55), (55, 217, 218, 56), (56, 218, 216, 57), (57, 216, 213, 58), (58, 213, 214, 59), (59, 214, 212, 60), (60, 212, 211, 61), (61, 211, 210, 62), (62, 210, 215, 63), (63, 215, 204, 64), (64, 204, 198, 33), (164, 161, 64), (65, 164, 185, 66), (66, 185, 184, 67), (67, 184, 183, 68), (68, 183, 166, 69), (69, 166, 167, 70), (70, 167, 165, 71), (71, 165, 175, 72), (72, 175, 176, 73), (73, 176, 177, 74), (74, 177, 178, 75), (75, 178, 179, 76), (76, 179, 182, 77), (77, 182, 181, 78), (78, 181, 180, 79), (79, 180, 162, 80), (80, 162, 192, 81), (81, 192, 188, 82), (82, 188, 186, 83), (83, 186, 187, 84), (84, 187, 189, 85), (85, 189, 190, 86), (86, 190, 191, 87), (87, 191, 163, 88), (88, 163, 174, 89), (89, 174, 171, 90), (90, 171, 172, 91), (91, 172, 173, 92), (92, 173, 170, 93), (93, 170, 168, 94), (94, 168, 169, 95), (95, 169, 161, 96), (96, 161, 164, 65), (136, 146, 66), (97, 146, 136, 98), (98, 136, 137, 99), (99, 137, 138, 100), (100, 138, 139, 101), (101, 139, 140, 102), (102, 140, 147, 103), (103, 147, 148, 104), (104, 148, 151, 105), (105, 151, 150, 106), (106, 150, 149, 107), (107, 149, 152, 108), (108, 152, 154, 109), (109, 154, 153, 110), (110, 153, 155, 111), (111, 155, 132, 112), (112, 132, 133, 113), (113, 133, 156, 114), (114, 156, 157, 115), (115, 157, 159, 116), (116, 159, 158, 117), (117, 158, 160, 118), (118, 160, 134, 119), (119, 134, 135, 120), (120, 135, 131, 121), (121, 131, 145, 122), (122, 145, 144, 123), (123, 144, 143, 124), (124, 143, 142, 125), (125, 142, 141, 126), (126, 141, 130, 127), (127, 130, 129, 128), (128, 129, 146, 97), (82, 156, 133), (50, 188, 192), (17, 224, 219), (88, 89, 131), (88, 131, 135), (86, 87, 134), (87, 88, 135), (84, 85, 158), (85, 86, 158), (82, 83, 157), (83, 84, 159), (80, 81, 132), (81, 82, 133), (132, 81, 133), (78, 79, 155), (79, 80, 155), (76, 77, 152), (77, 78, 154), (152, 77, 154), (74, 75, 150), (75, 76, 149), (150, 75, 149), (151, 73, 74), (150, 151, 74), (155, 80, 132), (83, 159, 157), (87, 135, 134), (149, 76, 152), (86, 134, 160), (86, 160, 158), (84, 158, 159), (153, 154, 78), (155, 153, 78), (82, 157, 156), (96, 65, 129), (65, 66, 146), (129, 65, 146), (66, 67, 136), (67, 68, 137), (136, 67, 137), (68, 69, 139), (69, 70, 140), (70, 71, 147), (71, 72, 148), (72, 73, 151), (72, 151, 148), (69, 140, 139), (71, 148, 147), (94, 95, 130), (95, 96, 129), (92, 93, 143), (93, 94, 142), (143, 93, 142), (90, 91, 145), (91, 92, 144), (145, 91, 144), (131, 89, 90), (145, 131, 90), (95, 129, 130), (70, 147, 140), (144, 92, 143), (68, 139, 138), (68, 138, 137), (141, 142, 94), (130, 141, 94), (56, 57, 174), (56, 174, 163), (54, 55, 191), (55, 56, 163), (52, 53, 189), (53, 54, 189), (50, 51, 186), (51, 52, 187), (48, 49, 162), (49, 50, 192), (162, 49, 192), (46, 47, 180), (47, 48, 180), (44, 45, 179), (45, 46, 182), (179, 45, 182), (42, 43, 178), (43, 44, 179), (176, 41, 42), (177, 176, 42), (43, 179, 178), (180, 48, 162), (51, 187, 186), (55, 163, 191), (178, 177, 42), (54, 191, 190), (54, 190, 189), (52, 189, 187), (181, 182, 46), (180, 181, 46), (50, 186, 188), (64, 33, 164), (33, 34, 185), (34, 35, 184), (35, 36, 184), (36, 37, 166), (37, 38, 167), (38, 39, 167), (39, 40, 165), (167, 39, 165), (40, 41, 176), (40, 176, 175), (37, 167, 166), (33, 185, 164), (62, 63, 168), (63, 64, 169), (168, 63, 169), (60, 61, 173), (61, 62, 170), (173, 61, 170), (58, 59, 172), (59, 60, 173), (174, 57, 58), (171, 174, 58), (59, 173, 172), (40, 175, 165), (172, 171, 58), (36, 166, 183), (36, 183, 184), (170, 62, 168), (34, 184, 185), (161, 169, 64), (32, 0, 198), (0, 1, 198), (1, 2, 196), (2, 3, 194), (196, 2, 194), (3, 4, 193), (4, 5, 197), (5, 6, 197), (6, 7, 201), (197, 6, 201), (7, 8, 199), (7, 199, 200), (4, 197, 193), (198, 1, 196), (30, 31, 215), (31, 32, 204), (28, 29, 212), (29, 30, 211), (212, 29, 211), (26, 27, 214), (27, 28, 212), (216, 25, 26), (213, 216, 26), (27, 212, 214), (31, 204, 215), (7, 200, 201), (214, 213, 26), (3, 193, 195), (3, 195, 194), (210, 211, 30), (215, 210, 30), (24, 25, 216), (24, 216, 218), (22, 23, 217), (23, 24, 218), (20, 21, 221), (21, 22, 221), (17, 19, 223), (19, 20, 222), (15, 16, 209), (16, 17, 219), (209, 16, 219), (13, 14, 208), (14, 15, 208), (11, 12, 207), (12, 13, 206), (207, 12, 206), (9, 10, 203), (10, 11, 207), (199, 8, 9), (202, 199, 9), (10, 207, 203), (208, 15, 209), (19, 222, 223), (23, 218, 217), (203, 202, 9), (22, 217, 220), (22, 220, 221), (20, 221, 222), (205, 206, 13), (208, 205, 13), (17, 223, 224), (127, 128, 225), (128, 97, 225), (119, 120, 225), (111, 112, 225), (103, 104, 225), (225, 121, 122), (122, 123, 225), (123, 124, 225), (124, 125, 225), (125, 126, 225), (126, 127, 225), (120, 121, 225), (225, 113, 114), (114, 115, 225), (115, 116, 225), (116, 117, 225), (117, 118, 225), (118, 119, 225), (112, 113, 225), (225, 105, 106), (106, 107, 225), (107, 108, 225), (108, 109, 225), (109, 110, 225), (110, 111, 225), (105, 225, 104), (225, 97, 98), (99, 225, 98), (99, 100, 225), (100, 101, 225), (101, 102, 225), (102, 103, 225)])
_uv = me_cylinder_001.uv_layers.new(name='UVMap')
_uv.uv.foreach_set('vector', [1.0, 0.5, 0.5, 1.0, 0.9688, 0.5, 0.9688, 0.5, 0.5, 1.0, 0.9375, 0.5, 0.9375, 0.5, 0.5, 1.0, 0.9062, 0.5, 0.9062, 0.5, 0.5, 1.0, 0.875, 0.5, 0.875, 0.5, 0.5, 1.0, 0.8438, 0.5, 0.8438, 0.5, 0.5, 1.0, 0.8125, 0.5, 0.8125, 0.5, 0.5, 1.0, 0.7812, 0.5, 0.7812, 0.5, 0.5, 1.0, 0.75, 0.5, 0.75, 0.5, 0.5, 1.0, 0.7188, 0.5, 0.7188, 0.5, 0.5, 1.0, 0.6875, 0.5, 0.6875, 0.5, 0.5, 1.0, 0.6562, 0.5, 0.6562, 0.5, 0.5, 1.0, 0.625, 0.5, 0.625, 0.5, 0.5, 1.0, 0.5938, 0.5, 0.5938, 0.5, 0.5, 1.0, 0.5625, 0.5, 0.5625, 0.5, 0.5, 1.0, 0.5312, 0.5, 0.5312, 0.5, 0.5, 1.0, 0.5, 0.5, 0.5, 0.5, 0.5, 1.0, 0.4688, 0.5, 0.4688, 0.5, 0.5, 1.0, 0.4375, 0.5, 0.4375, 0.5, 0.5, 1.0, 0.4062, 0.5, 0.4062, 0.5, 0.5, 1.0, 0.375, 0.5, 0.375, 0.5, 0.5, 1.0, 0.3438, 0.5, 0.3438, 0.5, 0.5, 1.0, 0.3125, 0.5, 0.3125, 0.5, 0.5, 1.0, 0.2812, 0.5, 0.2812, 0.5, 0.5, 1.0, 0.25, 0.5, 0.25, 0.5, 0.5, 1.0, 0.2188, 0.5, 0.2188, 0.5, 0.5, 1.0, 0.1875, 0.5, 0.1875, 0.5, 0.5, 1.0, 0.1562, 0.5, 0.1562, 0.5, 0.5, 1.0, 0.125, 0.5, 0.125, 0.5, 0.5, 1.0, 0.09375, 0.5, 0.09375, 0.5, 0.5, 1.0, 0.0625, 0.5, 0.0625, 0.5, 0.5, 1.0, 0.03125, 0.5, 0.03125, 0.5, 0.5, 1.0, 0.0, 0.5, 0.7032, 0.4854, 0.75, 0.4479, 0.7114, 0.4441, 1.0, 0.5, 1.0, 0.7546, 0.9688, 0.7546, 0.9688, 0.5, 0.9688, 0.5, 0.9688, 0.7546, 0.9375, 0.7546, 0.9375, 0.5, 0.9375, 0.5, 0.9375, 0.7546, 0.9062, 0.7546, 0.9062, 0.5, 0.9062, 0.5, 0.9062, 0.7546, 0.875, 0.7546, 0.875, 0.5, 0.875, 0.5, 0.875, 0.7546, 0.8438, 0.7546, 0.8438, 0.5, 0.8438, 0.5, 0.8438, 0.7546, 0.8125, 0.7546, 0.8125, 0.5, 0.8125, 0.5, 0.8125, 0.7546, 0.7812, 0.7546, 0.7812, 0.5, 0.7812, 0.5, 0.7812, 0.7546, 0.75, 0.7546, 0.75, 0.5, 0.75, 0.5, 0.75, 0.7546, 0.7188, 0.7546, 0.7188, 0.5, 0.7188, 0.5, 0.7188, 0.7546, 0.6875, 0.7546, 0.6875, 0.5, 0.6875, 0.5, 0.6875, 0.7546, 0.6562, 0.7546, 0.6562, 0.5, 0.6562, 0.5, 0.6562, 0.7546, 0.625, 0.7546, 0.625, 0.5, 0.625, 0.5, 0.625, 0.7546, 0.5938, 0.7546, 0.5938, 0.5, 0.5938, 0.5, 0.5938, 0.7546, 0.5625, 0.7546, 0.5625, 0.5, 0.5625, 0.5, 0.5625, 0.7546, 0.5312, 0.7546, 0.5312, 0.5, 0.5312, 0.5, 0.5312, 0.7546, 0.5, 0.7546, 0.5, 0.5, 0.5, 0.5, 0.5, 0.7546, 0.4688, 0.7546, 0.4688, 0.5, 0.4688, 0.5, 0.4688, 0.7546, 0.4375, 0.7546, 0.4375, 0.5, 0.4375, 0.5, 0.4375, 0.7546, 0.4062, 0.7546, 0.4062, 0.5, 0.4062, 0.5, 0.4062, 0.7546, 0.375, 0.7546, 0.375, 0.5, 0.375, 0.5, 0.375, 0.7546, 0.3438, 0.7546, 0.3438, 0.5, 0.3438, 0.5, 0.3438, 0.7546, 0.3125, 0.7546, 0.3125, 0.5, 0.3125, 0.5, 0.3125, 0.7546, 0.2812, 0.7546, 0.2812, 0.5, 0.2812, 0.5, 0.2812, 0.7546, 0.25, 0.7546, 0.25, 0.5, 0.25, 0.5, 0.25, 0.7546, 0.2188, 0.7546, 0.2188, 0.5, 0.2188, 0.5, 0.2188, 0.7546, 0.1875, 0.7546, 0.1875, 0.5, 0.1875, 0.5, 0.1875, 0.7546, 0.1562, 0.7546, 0.1562, 0.5, 0.1562, 0.5, 0.1562, 0.7546, 0.125, 0.7546, 0.125, 0.5, 0.125, 0.5, 0.125, 0.7546, 0.09375, 0.7546, 0.09375, 0.5, 0.09375, 0.5, 0.09375, 0.7546, 0.0625, 0.7546, 0.0625, 0.5, 0.0625, 0.5, 0.0625, 0.7546, 0.03125, 0.7546, 0.03125, 0.5, 0.03125, 0.5, 0.03125, 0.7546, 0.0, 0.7546, 0.0, 0.5, 0.75, 0.4591, 0.7092, 0.4551, 0.7032, 0.4854, 1.0, 0.5, 1.0, 0.7158, 0.9688, 0.7158, 0.9688, 0.5, 0.9688, 0.5, 0.9688, 0.7158, 0.9375, 0.7158, 0.9375, 0.5, 0.9375, 0.5, 0.9375, 0.7158, 0.9062, 0.7158, 0.9062, 0.5, 0.9062, 0.5, 0.9062, 0.7158, 0.875, 0.7158, 0.875, 0.5, 0.875, 0.5, 0.875, 0.7158, 0.8438, 0.7158, 0.8438, 0.5, 0.8438, 0.5, 0.8438, 0.7158, 0.8125, 0.7158, 0.8125, 0.5, 0.8125, 0.5, 0.8125, 0.7158, 0.7812, 0.7158, 0.7812, 0.5, 0.7812, 0.5, 0.7812, 0.7158, 0.75, 0.7158, 0.75, 0.5, 0.75, 0.5, 0.75, 0.7158, 0.7188, 0.7158, 0.7188, 0.5, 0.7188, 0.5, 0.7188, 0.7158, 0.6875, 0.7158, 0.6875, 0.5, 0.6875, 0.5, 0.6875, 0.7158, 0.6562, 0.7158, 0.6562, 0.5, 0.6562, 0.5, 0.6562, 0.7158, 0.625, 0.7158, 0.625, 0.5, 0.625, 0.5, 0.625, 0.7158, 0.5938, 0.7158, 0.5938, 0.5, 0.5938, 0.5, 0.5938, 0.7158, 0.5625, 0.7158, 0.5625, 0.5, 0.5625, 0.5, 0.5625, 0.7158, 0.5312, 0.7158, 0.5312, 0.5, 0.5312, 0.5, 0.5312, 0.7158, 0.5, 0.7158, 0.5, 0.5, 0.5, 0.5, 0.5, 0.7158, 0.4688, 0.7158, 0.4688, 0.5, 0.4688, 0.5, 0.4688, 0.7158, 0.4375, 0.7158, 0.4375, 0.5, 0.4375, 0.5, 0.4375, 0.7158, 0.4062, 0.7158, 0.4062, 0.5, 0.4062, 0.5, 0.4062, 0.7158, 0.375, 0.7158, 0.375, 0.5, 0.375, 0.5, 0.375, 0.7158, 0.3438, 0.7158, 0.3438, 0.5, 0.3438, 0.5, 0.3438, 0.7158, 0.3125, 0.7158, 0.3125, 0.5, 0.3125, 0.5, 0.3125, 0.7158, 0.2812, 0.7158, 0.2812, 0.5, 0.2812, 0.5, 0.2812, 0.7158, 0.25, 0.7158, 0.25, 0.5, 0.25, 0.5, 0.25, 0.7158, 0.2188, 0.7158, 0.2188, 0.5, 0.2188, 0.5, 0.2188, 0.7158, 0.1875, 0.7158, 0.1875, 0.5, 0.1875, 0.5, 0.1875, 0.7158, 0.1562, 0.7158, 0.1562, 0.5, 0.1562, 0.5, 0.1562, 0.7158, 0.125, 0.7158, 0.125, 0.5, 0.125, 0.5, 0.125, 0.7158, 0.09375, 0.7158, 0.09375, 0.5, 0.09375, 0.5, 0.09375, 0.7158, 0.0625, 0.7158, 0.0625, 0.5, 0.0625, 0.5, 0.0625, 0.7158, 0.03125, 0.7158, 0.03125, 0.5, 0.03125, 0.5, 0.03125, 0.7158, 0.0, 0.7158, 0.0, 0.5, 0.7864, 0.4328, 0.75, 0.4364, 0.7968, 0.4854, 1.0, 0.5, 1.0, 0.7286, 0.9688, 0.7286, 0.9688, 0.5, 0.9688, 0.5, 0.9688, 0.7286, 0.9375, 0.7286, 0.9375, 0.5, 0.9375, 0.5, 0.9375, 0.7286, 0.9062, 0.7286, 0.9062, 0.5, 0.9062, 0.5, 0.9062, 0.7286, 0.875, 0.7286, 0.875, 0.5, 0.875, 0.5, 0.875, 0.7286, 0.8438, 0.7286, 0.8438, 0.5, 0.8438, 0.5, 0.8438, 0.7286, 0.8125, 0.7286, 0.8125, 0.5, 0.8125, 0.5, 0.8125, 0.7286, 0.7812, 0.7286, 0.7812, 0.5, 0.7812, 0.5, 0.7812, 0.7286, 0.75, 0.7286, 0.75, 0.5, 0.75, 0.5, 0.75, 0.7286, 0.7188, 0.7286, 0.7188, 0.5, 0.7188, 0.5, 0.7188, 0.7286, 0.6875, 0.7286, 0.6875, 0.5, 0.6875, 0.5, 0.6875, 0.7286, 0.6562, 0.7286, 0.6562, 0.5, 0.6562, 0.5, 0.6562, 0.7286, 0.625, 0.7286, 0.625, 0.5, 0.625, 0.5, 0.625, 0.7286, 0.5938, 0.7286, 0.5938, 0.5, 0.5938, 0.5, 0.5938, 0.7286, 0.5625, 0.7286, 0.5625, 0.5, 0.5625, 0.5, 0.5625, 0.7286, 0.5312, 0.7286, 0.5312, 0.5, 0.5312, 0.5, 0.5312, 0.7286, 0.5, 0.7286, 0.5, 0.5, 0.5, 0.5, 0.5, 0.7286, 0.4688, 0.7286, 0.4688, 0.5, 0.4688, 0.5, 0.4688, 0.7286, 0.4375, 0.7286, 0.4375, 0.5, 0.4375, 0.5, 0.4375, 0.7286, 0.4062, 0.7286, 0.4062, 0.5, 0.4062, 0.5, 0.4062, 0.7286, 0.375, 0.7286, 0.375, 0.5, 0.375, 0.5, 0.375, 0.7286, 0.3438, 0.7286, 0.3438, 0.5, 0.3438, 0.5, 0.3438, 0.7286, 0.3125, 0.7286, 0.3125, 0.5, 0.3125, 0.5, 0.3125, 0.7286, 0.2812, 0.7286, 0.2812, 0.5, 0.2812, 0.5, 0.2812, 0.7286, 0.25, 0.7286, 0.25, 0.5, 0.25, 0.5, 0.25, 0.7286, 0.2188, 0.7286, 0.2188, 0.5, 0.2188, 0.5, 0.2188, 0.7286, 0.1875, 0.7286, 0.1875, 0.5, 0.1875, 0.5, 0.1875, 0.7286, 0.1562, 0.7286, 0.1562, 0.5, 0.1562, 0.5, 0.1562, 0.7286, 0.125, 0.7286, 0.125, 0.5, 0.125, 0.5, 0.125, 0.7286, 0.09375, 0.7286, 0.09375, 0.5, 0.09375, 0.5, 0.09375, 0.7286, 0.0625, 0.7286, 0.0625, 0.5, 0.0625, 0.5, 0.0625, 0.7286, 0.03125, 0.7286, 0.03125, 0.5, 0.03125, 0.5, 0.03125, 0.7286, 0.0, 0.7286, 0.0, 0.5, 0.7032, 0.01461, 0.7136, 0.06723, 0.75, 0.06365, 0.7032, 0.01461, 0.7092, 0.04492, 0.75, 0.04091, 0.7032, 0.01461, 0.7114, 0.05592, 0.75, 0.05212, 0.5146, 0.2032, 0.51, 0.25, 0.5636, 0.25, 0.5146, 0.2032, 0.5636, 0.25, 0.5672, 0.2136, 0.5504, 0.1167, 0.5283, 0.1582, 0.5778, 0.1787, 0.5283, 0.1582, 0.5146, 0.2032, 0.5672, 0.2136, 0.6167, 0.05045, 0.5803, 0.08029, 0.6182, 0.1182, 0.5803, 0.08029, 0.5504, 0.1167, 0.6182, 0.1182, 0.7032, 0.01461, 0.6582, 0.02827, 0.6787, 0.07783, 0.6582, 0.02827, 0.6167, 0.05045, 0.6465, 0.09505, 0.7968, 0.01461, 0.75, 0.01, 0.7864, 0.06723, 0.75, 0.01, 0.7032, 0.01461, 0.75, 0.06365, 0.7864, 0.06723, 0.75, 0.01, 0.75, 0.06365, 0.8833, 0.05045, 0.8418, 0.02827, 0.8213, 0.07783, 0.8418, 0.02827, 0.7968, 0.01461, 0.8213, 0.07783, 0.9496, 0.1167, 0.9197, 0.08029, 0.9049, 0.1465, 0.9197, 0.08029, 0.8833, 0.05045, 0.8818, 0.1182, 0.9049, 0.1465, 0.9197, 0.08029, 0.8818, 0.1182, 0.9854, 0.2032, 0.9717, 0.1582, 0.9328, 0.2136, 0.9717, 0.1582, 0.9496, 0.1167, 0.9222, 0.1787, 0.9328, 0.2136, 0.9717, 0.1582, 0.9222, 0.1787, 0.9364, 0.25, 0.99, 0.25, 0.9854, 0.2032, 0.9328, 0.2136, 0.9364, 0.25, 0.9854, 0.2032, 0.8213, 0.07783, 0.7968, 0.01461, 0.7864, 0.06723, 0.6582, 0.02827, 0.6465, 0.09505, 0.6787, 0.07783, 0.5283, 0.1582, 0.5672, 0.2136, 0.5778, 0.1787, 0.9222, 0.1787, 0.9496, 0.1167, 0.9049, 0.1465, 0.5504, 0.1167, 0.5778, 0.1787, 0.5951, 0.1465, 0.5504, 0.1167, 0.5951, 0.1465, 0.6182, 0.1182, 0.6167, 0.05045, 0.6182, 0.1182, 0.6465, 0.09505, 0.8535, 0.09505, 0.8818, 0.1182, 0.8833, 0.05045, 0.8213, 0.07783, 0.8535, 0.09505, 0.8833, 0.05045, 0.7032, 0.01461, 0.6787, 0.07783, 0.7136, 0.06723, 0.7032, 0.4854, 0.75, 0.49, 0.7136, 0.4328, 0.75, 0.49, 0.7968, 0.4854, 0.75, 0.4364, 0.7136, 0.4328, 0.75, 0.49, 0.75, 0.4364, 0.7968, 0.4854, 0.8418, 0.4717, 0.7864, 0.4328, 0.8418, 0.4717, 0.8833, 0.4496, 0.8213, 0.4222, 0.7864, 0.4328, 0.8418, 0.4717, 0.8213, 0.4222, 0.8833, 0.4496, 0.9197, 0.4197, 0.8818, 0.3818, 0.9197, 0.4197, 0.9496, 0.3833, 0.9049, 0.3535, 0.9496, 0.3833, 0.9717, 0.3418, 0.9222, 0.3213, 0.9717, 0.3418, 0.9854, 0.2968, 0.9328, 0.2864, 0.9854, 0.2968, 0.99, 0.25, 0.9364, 0.25, 0.9854, 0.2968, 0.9364, 0.25, 0.9328, 0.2864, 0.9197, 0.4197, 0.9049, 0.3535, 0.8818, 0.3818, 0.9717, 0.3418, 0.9328, 0.2864, 0.9222, 0.3213, 0.6167, 0.4496, 0.6582, 0.4717, 0.6787, 0.4222, 0.6582, 0.4717, 0.7032, 0.4854, 0.7136, 0.4328, 0.5504, 0.3833, 0.5803, 0.4197, 0.5951, 0.3535, 0.5803, 0.4197, 0.6167, 0.4496, 0.6182, 0.3818, 0.5951, 0.3535, 0.5803, 0.4197, 0.6182, 0.3818, 0.5146, 0.2968, 0.5283, 0.3418, 0.5672, 0.2864, 0.5283, 0.3418, 0.5504, 0.3833, 0.5778, 0.3213, 0.5672, 0.2864, 0.5283, 0.3418, 0.5778, 0.3213, 0.5636, 0.25, 0.51, 0.25, 0.5146, 0.2968, 0.5672, 0.2864, 0.5636, 0.25, 0.5146, 0.2968, 0.6582, 0.4717, 0.7136, 0.4328, 0.6787, 0.4222, 0.9496, 0.3833, 0.9222, 0.3213, 0.9049, 0.3535, 0.5778, 0.3213, 0.5504, 0.3833, 0.5951, 0.3535, 0.8833, 0.4496, 0.8818, 0.3818, 0.8535, 0.4049, 0.8833, 0.4496, 0.8535, 0.4049, 0.8213, 0.4222, 0.6465, 0.4049, 0.6182, 0.3818, 0.6167, 0.4496, 0.6787, 0.4222, 0.6465, 0.4049, 0.6167, 0.4496, 0.5146, 0.2032, 0.51, 0.25, 0.5409, 0.25, 0.5146, 0.2032, 0.5409, 0.25, 0.5449, 0.2092, 0.5504, 0.1167, 0.5283, 0.1582, 0.5568, 0.17, 0.5283, 0.1582, 0.5146, 0.2032, 0.5449, 0.2092, 0.6167, 0.05045, 0.5803, 0.08029, 0.6021, 0.1021, 0.5803, 0.08029, 0.5504, 0.1167, 0.6021, 0.1021, 0.7032, 0.01461, 0.6582, 0.02827, 0.67, 0.05682, 0.6582, 0.02827, 0.6167, 0.05045, 0.6338, 0.07615, 0.7968, 0.01461, 0.75, 0.01, 0.7908, 0.04492, 0.75, 0.01, 0.7032, 0.01461, 0.75, 0.04091, 0.7908, 0.04492, 0.75, 0.01, 0.75, 0.04091, 0.8833, 0.05045, 0.8418, 0.02827, 0.83, 0.05682, 0.8418, 0.02827, 0.7968, 0.01461, 0.83, 0.05682, 0.9496, 0.1167, 0.9197, 0.08029, 0.9239, 0.1338, 0.9197, 0.08029, 0.8833, 0.05045, 0.8979, 0.1021, 0.9239, 0.1338, 0.9197, 0.08029, 0.8979, 0.1021, 0.9854, 0.2032, 0.9717, 0.1582, 0.9432, 0.17, 0.9717, 0.1582, 0.9496, 0.1167, 0.9239, 0.1338, 0.9591, 0.25, 0.99, 0.25, 0.9854, 0.2032, 0.9551, 0.2092, 0.9591, 0.25, 0.9854, 0.2032, 0.9717, 0.1582, 0.9239, 0.1338, 0.9432, 0.17, 0.83, 0.05682, 0.7968, 0.01461, 0.7908, 0.04492, 0.6582, 0.02827, 0.6338, 0.07615, 0.67, 0.05682, 0.5283, 0.1582, 0.5449, 0.2092, 0.5568, 0.17, 0.9432, 0.17, 0.9551, 0.2092, 0.9854, 0.2032, 0.5504, 0.1167, 0.5568, 0.17, 0.5761, 0.1338, 0.5504, 0.1167, 0.5761, 0.1338, 0.6021, 0.1021, 0.6167, 0.05045, 0.6021, 0.1021, 0.6338, 0.07615, 0.8662, 0.07614, 0.8979, 0.1021, 0.8833, 0.05045, 0.83, 0.05682, 0.8662, 0.07614, 0.8833, 0.05045, 0.7032, 0.01461, 0.67, 0.05682, 0.7092, 0.04492, 0.7032, 0.4854, 0.75, 0.49, 0.75, 0.4591, 0.75, 0.49, 0.7968, 0.4854, 0.7908, 0.4551, 0.7968, 0.4854, 0.8418, 0.4717, 0.83, 0.4432, 0.8418, 0.4717, 0.8833, 0.4496, 0.83, 0.4432, 0.8833, 0.4496, 0.9197, 0.4197, 0.8979, 0.3979, 0.9197, 0.4197, 0.9496, 0.3833, 0.9239, 0.3662, 0.9496, 0.3833, 0.9717, 0.3418, 0.9239, 0.3662, 0.9717, 0.3418, 0.9854, 0.2968, 0.9432, 0.33, 0.9239, 0.3662, 0.9717, 0.3418, 0.9432, 0.33, 0.9854, 0.2968, 0.99, 0.25, 0.9591, 0.25, 0.9854, 0.2968, 0.9591, 0.25, 0.9551, 0.2908, 0.9197, 0.4197, 0.9239, 0.3662, 0.8979, 0.3979, 0.75, 0.49, 0.7908, 0.4551, 0.75, 0.4591, 0.6167, 0.4496, 0.6582, 0.4717, 0.6338, 0.4239, 0.6582, 0.4717, 0.7032, 0.4854, 0.67, 0.4432, 0.6338, 0.4239, 0.6582, 0.4717, 0.67, 0.4432, 0.5504, 0.3833, 0.5803, 0.4197, 0.5761, 0.3662, 0.5803, 0.4197, 0.6167, 0.4496, 0.6021, 0.3979, 0.5761, 0.3662, 0.5803, 0.4197, 0.6021, 0.3979, 0.5146, 0.2968, 0.5283, 0.3418, 0.5568, 0.33, 0.5283, 0.3418, 0.5504, 0.3833, 0.5761, 0.3662, 0.5409, 0.25, 0.51, 0.25, 0.5146, 0.2968, 0.5449, 0.2908, 0.5409, 0.25, 0.5146, 0.2968, 0.5283, 0.3418, 0.5761, 0.3662, 0.5568, 0.33, 0.9854, 0.2968, 0.9551, 0.2908, 0.9432, 0.33, 0.5568, 0.33, 0.5449, 0.2908, 0.5146, 0.2968, 0.8833, 0.4496, 0.8979, 0.3979, 0.8662, 0.4239, 0.8833, 0.4496, 0.8662, 0.4239, 0.83, 0.4432, 0.6021, 0.3979, 0.6167, 0.4496, 0.6338, 0.4239, 0.7968, 0.4854, 0.83, 0.4432, 0.7908, 0.4551, 0.7092, 0.4551, 0.67, 0.4432, 0.7032, 0.4854, 0.7032, 0.4854, 0.75, 0.49, 0.75, 0.4479, 0.75, 0.49, 0.7968, 0.4854, 0.75, 0.4479, 0.7968, 0.4854, 0.8418, 0.4717, 0.7886, 0.4441, 0.8418, 0.4717, 0.8833, 0.4496, 0.8257, 0.4328, 0.7886, 0.4441, 0.8418, 0.4717, 0.8257, 0.4328, 0.8833, 0.4496, 0.9197, 0.4197, 0.8899, 0.3899, 0.9197, 0.4197, 0.9496, 0.3833, 0.9145, 0.3599, 0.9496, 0.3833, 0.9717, 0.3418, 0.9145, 0.3599, 0.9717, 0.3418, 0.9854, 0.2968, 0.9328, 0.3257, 0.9145, 0.3599, 0.9717, 0.3418, 0.9328, 0.3257, 0.9854, 0.2968, 0.99, 0.25, 0.9479, 0.25, 0.9854, 0.2968, 0.9479, 0.25, 0.9441, 0.2886, 0.9197, 0.4197, 0.9145, 0.3599, 0.8899, 0.3899, 0.75, 0.4479, 0.7968, 0.4854, 0.7886, 0.4441, 0.6167, 0.4496, 0.6582, 0.4717, 0.6743, 0.4328, 0.6582, 0.4717, 0.7032, 0.4854, 0.7114, 0.4441, 0.5504, 0.3833, 0.5803, 0.4197, 0.5855, 0.3599, 0.5803, 0.4197, 0.6167, 0.4496, 0.6101, 0.3899, 0.5855, 0.3599, 0.5803, 0.4197, 0.6101, 0.3899, 0.5146, 0.2968, 0.5283, 0.3418, 0.5672, 0.3257, 0.5283, 0.3418, 0.5504, 0.3833, 0.5855, 0.3599, 0.5521, 0.25, 0.51, 0.25, 0.5146, 0.2968, 0.5559, 0.2886, 0.5521, 0.25, 0.5146, 0.2968, 0.5283, 0.3418, 0.5855, 0.3599, 0.5672, 0.3257, 0.6582, 0.4717, 0.7114, 0.4441, 0.6743, 0.4328, 0.9854, 0.2968, 0.9441, 0.2886, 0.9328, 0.3257, 0.5672, 0.3257, 0.5559, 0.2886, 0.5146, 0.2968, 0.8833, 0.4496, 0.8899, 0.3899, 0.8599, 0.4145, 0.8833, 0.4496, 0.8599, 0.4145, 0.8257, 0.4328, 0.6401, 0.4145, 0.6101, 0.3899, 0.6167, 0.4496, 0.6743, 0.4328, 0.6401, 0.4145, 0.6167, 0.4496, 0.5146, 0.2032, 0.51, 0.25, 0.5521, 0.25, 0.5146, 0.2032, 0.5521, 0.25, 0.5559, 0.2114, 0.5504, 0.1167, 0.5283, 0.1582, 0.5672, 0.1743, 0.5283, 0.1582, 0.5146, 0.2032, 0.5559, 0.2114, 0.6167, 0.05045, 0.5803, 0.08029, 0.6101, 0.1101, 0.5803, 0.08029, 0.5504, 0.1167, 0.6101, 0.1101, 0.7032, 0.01461, 0.6582, 0.02827, 0.6743, 0.06718, 0.6582, 0.02827, 0.6167, 0.05045, 0.6401, 0.08547, 0.7968, 0.01461, 0.75, 0.01, 0.7886, 0.05592, 0.75, 0.01, 0.7032, 0.01461, 0.75, 0.05212, 0.7886, 0.05592, 0.75, 0.01, 0.75, 0.05212, 0.8833, 0.05045, 0.8418, 0.02827, 0.8257, 0.06718, 0.8418, 0.02827, 0.7968, 0.01461, 0.8257, 0.06718, 0.9496, 0.1167, 0.9197, 0.08029, 0.9145, 0.1401, 0.9197, 0.08029, 0.8833, 0.05045, 0.8899, 0.1101, 0.9145, 0.1401, 0.9197, 0.08029, 0.8899, 0.1101, 0.9854, 0.2032, 0.9717, 0.1582, 0.9328, 0.1743, 0.9717, 0.1582, 0.9496, 0.1167, 0.9145, 0.1401, 0.9479, 0.25, 0.99, 0.25, 0.9854, 0.2032, 0.9441, 0.2114, 0.9479, 0.25, 0.9854, 0.2032, 0.9717, 0.1582, 0.9145, 0.1401, 0.9328, 0.1743, 0.8257, 0.06718, 0.7968, 0.01461, 0.7886, 0.05592, 0.6582, 0.02827, 0.6401, 0.08547, 0.6743, 0.06718, 0.5283, 0.1582, 0.5559, 0.2114, 0.5672, 0.1743, 0.9328, 0.1743, 0.9441, 0.2114, 0.9854, 0.2032, 0.5504, 0.1167, 0.5672, 0.1743, 0.5855, 0.1401, 0.5504, 0.1167, 0.5855, 0.1401, 0.6101, 0.1101, 0.6167, 0.05045, 0.6101, 0.1101, 0.6401, 0.08547, 0.8599, 0.08547, 0.8899, 0.1101, 0.8833, 0.05045, 0.8257, 0.06718, 0.8599, 0.08547, 0.8833, 0.05045, 0.7032, 0.01461, 0.6743, 0.06718, 0.7114, 0.05592, 0.0625, 0.5, 0.03125, 0.5, 0.5, 0.5, 0.03125, 0.5, 0.0, 0.5, 0.5, 0.5, 0.3125, 0.5, 0.2812, 0.5, 0.5, 0.5, 0.5625, 0.5, 0.5312, 0.5, 0.5, 0.5, 0.8125, 0.5, 0.7812, 0.5, 0.5, 0.5, 0.5, 0.5, 0.25, 0.5, 0.2188, 0.5, 0.2188, 0.5, 0.1875, 0.5, 0.5, 0.5, 0.1875, 0.5, 0.1562, 0.5, 0.5, 0.5, 0.1562, 0.5, 0.125, 0.5, 0.5, 0.5, 0.125, 0.5, 0.09375, 0.5, 0.5, 0.5, 0.09375, 0.5, 0.0625, 0.5, 0.5, 0.5, 0.2812, 0.5, 0.25, 0.5, 0.5, 0.5, 0.5, 0.5, 0.5, 0.5, 0.4688, 0.5, 0.4688, 0.5, 0.4375, 0.5, 0.5, 0.5, 0.4375, 0.5, 0.4062, 0.5, 0.5, 0.5, 0.4062, 0.5, 0.375, 0.5, 0.5, 0.5, 0.375, 0.5, 0.3438, 0.5, 0.5, 0.5, 0.3438, 0.5, 0.3125, 0.5, 0.5, 0.5, 0.5312, 0.5, 0.5, 0.5, 0.5, 0.5, 0.5, 0.5, 0.75, 0.5, 0.7188, 0.5, 0.7188, 0.5, 0.6875, 0.5, 0.5, 0.5, 0.6875, 0.5, 0.6562, 0.5, 0.5, 0.5, 0.6562, 0.5, 0.625, 0.5, 0.5, 0.5, 0.625, 0.5, 0.5938, 0.5, 0.5, 0.5, 0.5938, 0.5, 0.5625, 0.5, 0.5, 0.5, 0.75, 0.5, 0.5, 0.5, 0.7812, 0.5, 0.5, 0.5, 0.0, 0.5, 0.9688, 0.5, 0.9375, 0.5, 0.5, 0.5, 0.9688, 0.5, 0.9375, 0.5, 0.9062, 0.5, 0.5, 0.5, 0.9062, 0.5, 0.875, 0.5, 0.5, 0.5, 0.875, 0.5, 0.8438, 0.5, 0.5, 0.5, 0.8438, 0.5, 0.8125, 0.5, 0.5, 0.5])
me_cylinder_001.materials.append(mat_green)
me_cylinder_001.update()

# ---- objects
ob_trunk = bpy.data.objects.new('Trunk', me_cylinder)
ob_leaves = bpy.data.objects.new('Leaves', me_cylinder_001)

# ---- transforms, parenting, visibility, modifiers, constraints
ob_trunk.location = (0.0, 0.0, 0.0)
ob_leaves.location = (0.0, 0.0, 2.448)

# ---- collection membership
col_collection.objects.link(ob_trunk)
col_collection.objects.link(ob_leaves)

# ---- scene / render settings (as saved in the file)
scene.frame_start = 1; scene.frame_end = 250; scene.frame_set(1)
scene.render.engine = 'BLENDER_EEVEE_NEXT'
bpy.context.view_layer.update()

# ---- added for rendering (the .blend has no active camera and no usable light): camera, sun
cam_auto = bpy.data.cameras.new('AutoCamera')
cam_auto.lens = 50.0
cam_auto.sensor_width = 36.0
cam_auto.clip_end = 1000.0
ob_auto_camera = bpy.data.objects.new('AutoCamera', cam_auto)
scene.collection.objects.link(ob_auto_camera)
ob_auto_camera.location = (6.72612, -8.07135, 8.04589)
ob_auto_camera.rotation_euler = (1.09748, -7.21219e-08, 0.694738)
scene.camera = ob_auto_camera
light_auto_sun = bpy.data.lights.new('AutoSun', 'SUN')
light_auto_sun.energy = 3.0
light_auto_sun.angle = 0.0523599
ob_auto_sun = bpy.data.objects.new('AutoSun', light_auto_sun)
scene.collection.objects.link(ob_auto_sun)
ob_auto_sun.rotation_euler = (0.872665, 0.174533, 0.523599)
bpy.context.view_layer.update()
